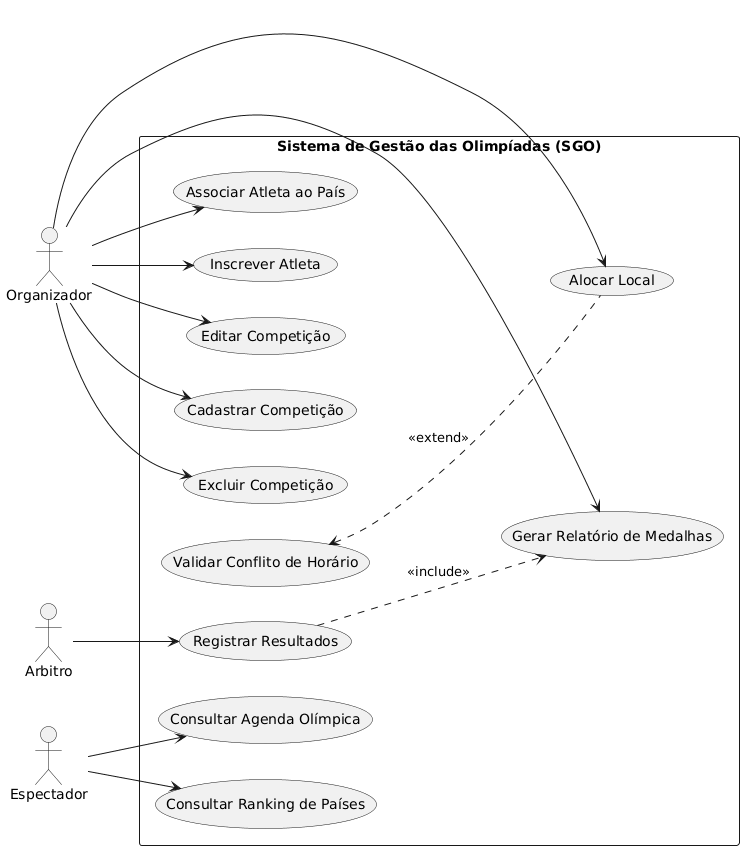

The diagram above was rendered by PlantUML. Its source (embedded in the PNG):
@startuml
left to right direction

actor Organizador
actor Arbitro
actor Espectador

rectangle "Sistema de Gestão das Olimpíadas (SGO)" {

  usecase "Cadastrar Competição" as UC1
  usecase "Editar Competição" as UC2
  usecase "Excluir Competição" as UC3
  usecase "Inscrever Atleta" as UC4
  usecase "Associar Atleta ao País" as UC5
  usecase "Alocar Local" as UC6
  usecase "Consultar Agenda Olímpica" as UC7
  usecase "Registrar Resultados" as UC8
  usecase "Gerar Relatório de Medalhas" as UC9
  usecase "Consultar Ranking de Países" as UC10
  usecase "Validar Conflito de Horário" as UC11

}

Organizador --> UC1
Organizador --> UC2
Organizador --> UC3
Organizador --> UC4
Organizador --> UC5
Organizador --> UC6
Organizador --> UC9

Arbitro --> UC8

Espectador --> UC7
Espectador --> UC10

UC8 ..> UC9 : <<include>>

UC11 <.. UC6 : <<extend>>
@enduml